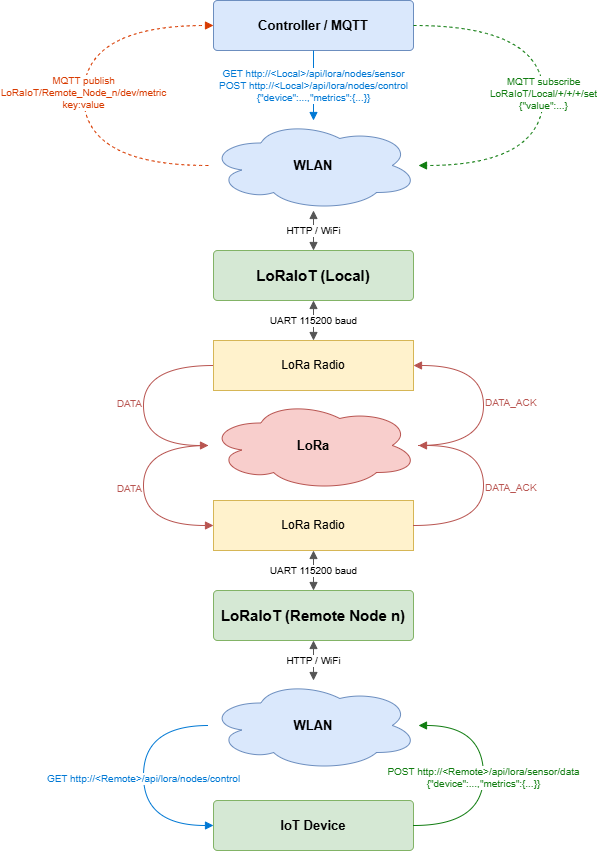

The diagram above was exported from draw.io. Its source (the exported page's mxGraphModel, read from the mxfile embedded in the PNG):
<mxGraphModel dx="970" dy="756" grid="1" gridSize="10" guides="1" tooltips="1" connect="1" arrows="1" fold="1" page="0" pageScale="1" pageWidth="827" pageHeight="1169" math="0" shadow="0">
  <root>
    <mxCell id="0" />
    <mxCell id="1" parent="0" />
    <mxCell id="2" parent="1" style="rounded=1;whiteSpace=wrap;html=1;fillColor=#dae8fc;strokeColor=#6c8ebf;fontSize=13;fontStyle=1;arcSize=8;" value="Controller / MQTT" vertex="1">
      <mxGeometry height="50" width="200" x="300" y="20" as="geometry" />
    </mxCell>
    <mxCell id="3" parent="1" style="ellipse;shape=cloud;whiteSpace=wrap;html=1;fillColor=#dae8fc;strokeColor=#6c8ebf;fontSize=13;fontStyle=1;" value="WLAN" vertex="1">
      <mxGeometry height="90" width="210" x="295" y="140" as="geometry" />
    </mxCell>
    <mxCell id="4" parent="1" style="rounded=1;whiteSpace=wrap;html=1;fillColor=#d5e8d4;strokeColor=#82b366;fontSize=15;fontStyle=1;arcSize=8;" value="LoRaIoT (Local)" vertex="1">
      <mxGeometry height="50" width="200" x="300" y="270" as="geometry" />
    </mxCell>
    <mxCell id="5" parent="1" style="rounded=0;whiteSpace=wrap;html=1;fillColor=#fff2cc;strokeColor=#d6b656;fontSize=12;" value="LoRa Radio" vertex="1">
      <mxGeometry height="50" width="200" x="300" y="360" as="geometry" />
    </mxCell>
    <mxCell id="6" parent="1" style="ellipse;shape=cloud;whiteSpace=wrap;html=1;fillColor=#f8cecc;strokeColor=#b85450;fontSize=13;fontStyle=1;" value="LoRa" vertex="1">
      <mxGeometry height="90" width="210" x="295" y="420" as="geometry" />
    </mxCell>
    <mxCell id="7" parent="1" style="rounded=0;whiteSpace=wrap;html=1;fillColor=#fff2cc;strokeColor=#d6b656;fontSize=12;" value="LoRa Radio" vertex="1">
      <mxGeometry height="50" width="200" x="300" y="520" as="geometry" />
    </mxCell>
    <mxCell id="8" parent="1" style="rounded=1;whiteSpace=wrap;html=1;fillColor=#d5e8d4;strokeColor=#82b366;fontSize=15;fontStyle=1;arcSize=8;" value="LoRaIoT (Remote Node n)" vertex="1">
      <mxGeometry height="50" width="200" x="300" y="610" as="geometry" />
    </mxCell>
    <mxCell id="9" parent="1" style="ellipse;shape=cloud;whiteSpace=wrap;html=1;fillColor=#dae8fc;strokeColor=#6c8ebf;fontSize=13;fontStyle=1;" value="WLAN" vertex="1">
      <mxGeometry height="90" width="210" x="295" y="700" as="geometry" />
    </mxCell>
    <mxCell id="10" parent="1" style="rounded=1;whiteSpace=wrap;html=1;fillColor=#d5e8d4;strokeColor=#82b366;fontSize=13;fontStyle=1;arcSize=8;" value="IoT Device" vertex="1">
      <mxGeometry height="50" width="200" x="300" y="820" as="geometry" />
    </mxCell>
    <mxCell id="11" edge="1" parent="1" source="2" style="edgeStyle=orthogonalEdgeStyle;html=1;strokeColor=#0078D4;fontColor=#0078D4;fontSize=10;align=center;labelBackgroundColor=#ffffff;endArrow=block;endFill=1;startArrow=none;exitX=0.5;exitY=1;exitDx=0;exitDy=0;entryX=0.5;entryY=0;entryDx=0;entryDy=0;" target="3" value="GET&amp;nbsp;http://&amp;lt;Local&amp;gt;/api/lora/nodes/sensor&lt;br&gt;POST&amp;nbsp;http://&amp;lt;Local&amp;gt;/api/lora/nodes/control&lt;br&gt;{&quot;device&quot;:...,&quot;metrics&quot;:{...}}">
      <mxGeometry relative="1" as="geometry" />
    </mxCell>
    <mxCell id="12" edge="1" parent="1" source="3" style="edgeStyle=elbowEdgeStyle;elbow=orthogonal;curved=1;html=1;strokeColor=#D83B01;fontColor=#D83B01;fontSize=10;align=center;labelBackgroundColor=#ffffff;dashed=1;endArrow=block;endFill=1;startArrow=none;exitX=0;exitY=0.5;exitDx=0;exitDy=0;entryX=0;entryY=0.5;entryDx=0;entryDy=0;" target="2" value="MQTT publish&lt;br&gt;LoRaIoT/Remote_Node_n/dev/metric&lt;div&gt;key:value&lt;/div&gt;">
      <mxGeometry relative="1" as="geometry">
        <Array as="points">
          <mxPoint x="170" y="155" />
          <mxPoint x="170" y="45" />
        </Array>
      </mxGeometry>
    </mxCell>
    <mxCell id="13" edge="1" parent="1" source="2" style="edgeStyle=elbowEdgeStyle;elbow=orthogonal;curved=1;html=1;strokeColor=#107C10;fontColor=#107C10;fontSize=10;align=center;labelBackgroundColor=#ffffff;dashed=1;endArrow=block;endFill=1;startArrow=none;exitX=1;exitY=0.5;exitDx=0;exitDy=0;entryX=1;entryY=0.5;entryDx=0;entryDy=0;" target="3" value="MQTT subscribe&#10;LoRaIoT/Local/+/+/+/set&#10;{&quot;value&quot;:...}">
      <mxGeometry relative="1" as="geometry">
        <Array as="points">
          <mxPoint x="630" y="45" />
          <mxPoint x="630" y="155" />
        </Array>
      </mxGeometry>
    </mxCell>
    <mxCell id="14" edge="1" parent="1" source="3" style="edgeStyle=orthogonalEdgeStyle;html=1;strokeColor=#555555;fontSize=10;labelBackgroundColor=#ffffff;startArrow=block;startFill=1;endArrow=block;endFill=1;" target="4" value="HTTP / WiFi">
      <mxGeometry relative="1" as="geometry" />
    </mxCell>
    <mxCell id="15" edge="1" parent="1" source="4" style="edgeStyle=orthogonalEdgeStyle;html=1;strokeColor=#555555;fontSize=10;labelBackgroundColor=#ffffff;startArrow=block;startFill=1;endArrow=block;endFill=1;" target="5" value="UART 115200 baud">
      <mxGeometry relative="1" as="geometry" />
    </mxCell>
    <mxCell id="16" edge="1" parent="1" source="5" style="edgeStyle=elbowEdgeStyle;elbow=orthogonal;curved=1;html=1;strokeColor=#b85450;fontColor=#b85450;fontSize=10;align=right;labelBackgroundColor=#ffffff;endArrow=block;endFill=1;startArrow=none;exitX=0;exitY=0.5;exitDx=0;exitDy=0;entryX=0;entryY=0.5;entryDx=0;entryDy=0;" target="6" value="DATA">
      <mxGeometry relative="1" as="geometry">
        <Array as="points">
          <mxPoint x="230" y="375" />
          <mxPoint x="230" y="495" />
        </Array>
      </mxGeometry>
    </mxCell>
    <mxCell id="17" edge="1" parent="1" source="6" style="edgeStyle=elbowEdgeStyle;elbow=orthogonal;curved=1;html=1;strokeColor=#b85450;fontColor=#b85450;fontSize=10;align=left;labelBackgroundColor=#ffffff;endArrow=block;endFill=1;startArrow=none;exitX=1;exitY=0.5;exitDx=0;exitDy=0;entryX=1;entryY=0.5;entryDx=0;entryDy=0;" target="5" value="DATA_ACK">
      <mxGeometry relative="1" as="geometry">
        <Array as="points">
          <mxPoint x="570" y="495" />
          <mxPoint x="570" y="375" />
        </Array>
      </mxGeometry>
    </mxCell>
    <mxCell id="18" edge="1" parent="1" source="6" style="edgeStyle=elbowEdgeStyle;elbow=orthogonal;curved=1;html=1;strokeColor=#b85450;fontColor=#b85450;fontSize=10;align=right;labelBackgroundColor=#ffffff;endArrow=block;endFill=1;startArrow=none;exitX=0;exitY=0.5;exitDx=0;exitDy=0;entryX=0;entryY=0.5;entryDx=0;entryDy=0;" target="7" value="DATA">
      <mxGeometry relative="1" as="geometry">
        <Array as="points">
          <mxPoint x="230" y="495" />
          <mxPoint x="230" y="615" />
        </Array>
      </mxGeometry>
    </mxCell>
    <mxCell id="19" edge="1" parent="1" source="7" style="edgeStyle=elbowEdgeStyle;elbow=orthogonal;curved=1;html=1;strokeColor=#b85450;fontColor=#b85450;fontSize=10;align=left;labelBackgroundColor=#ffffff;endArrow=block;endFill=1;startArrow=none;exitX=1;exitY=0.5;exitDx=0;exitDy=0;entryX=1;entryY=0.5;entryDx=0;entryDy=0;" target="6" value="DATA_ACK">
      <mxGeometry relative="1" as="geometry">
        <Array as="points">
          <mxPoint x="570" y="615" />
          <mxPoint x="570" y="495" />
        </Array>
      </mxGeometry>
    </mxCell>
    <mxCell id="20" edge="1" parent="1" source="7" style="edgeStyle=orthogonalEdgeStyle;html=1;strokeColor=#555555;fontSize=10;labelBackgroundColor=#ffffff;startArrow=block;startFill=1;endArrow=block;endFill=1;" target="8" value="UART 115200 baud">
      <mxGeometry relative="1" as="geometry" />
    </mxCell>
    <mxCell id="21" edge="1" parent="1" source="8" style="edgeStyle=orthogonalEdgeStyle;html=1;strokeColor=#555555;fontSize=10;labelBackgroundColor=#ffffff;startArrow=block;startFill=1;endArrow=block;endFill=1;" target="9" value="HTTP / WiFi">
      <mxGeometry relative="1" as="geometry" />
    </mxCell>
    <mxCell id="22" edge="1" parent="1" source="9" style="edgeStyle=elbowEdgeStyle;elbow=orthogonal;curved=1;html=1;strokeColor=#0078D4;fontColor=#0078D4;fontSize=10;align=center;labelBackgroundColor=#ffffff;endArrow=block;endFill=1;startArrow=none;exitX=0;exitY=0.5;exitDx=0;exitDy=0;entryX=0;entryY=0.5;entryDx=0;entryDy=0;" target="10" value="GET http://&amp;lt;Remote&amp;gt;/api/lora/nodes/control">
      <mxGeometry relative="1" as="geometry">
        <Array as="points">
          <mxPoint x="230" y="835" />
          <mxPoint x="230" y="955" />
        </Array>
      </mxGeometry>
    </mxCell>
    <mxCell id="23" edge="1" parent="1" source="10" style="edgeStyle=elbowEdgeStyle;elbow=orthogonal;curved=1;html=1;strokeColor=#107C10;fontColor=#107C10;fontSize=10;align=center;labelBackgroundColor=#ffffff;endArrow=block;endFill=1;startArrow=none;exitX=1;exitY=0.5;exitDx=0;exitDy=0;entryX=1;entryY=0.5;entryDx=0;entryDy=0;" target="9" value="POST http://&amp;lt;Remote&amp;gt;/api/lora/sensor/data&lt;br&gt;{&quot;device&quot;:...,&quot;metrics&quot;:{...}}">
      <mxGeometry relative="1" as="geometry">
        <Array as="points">
          <mxPoint x="570" y="955" />
          <mxPoint x="570" y="835" />
        </Array>
      </mxGeometry>
    </mxCell>
  </root>
</mxGraphModel>